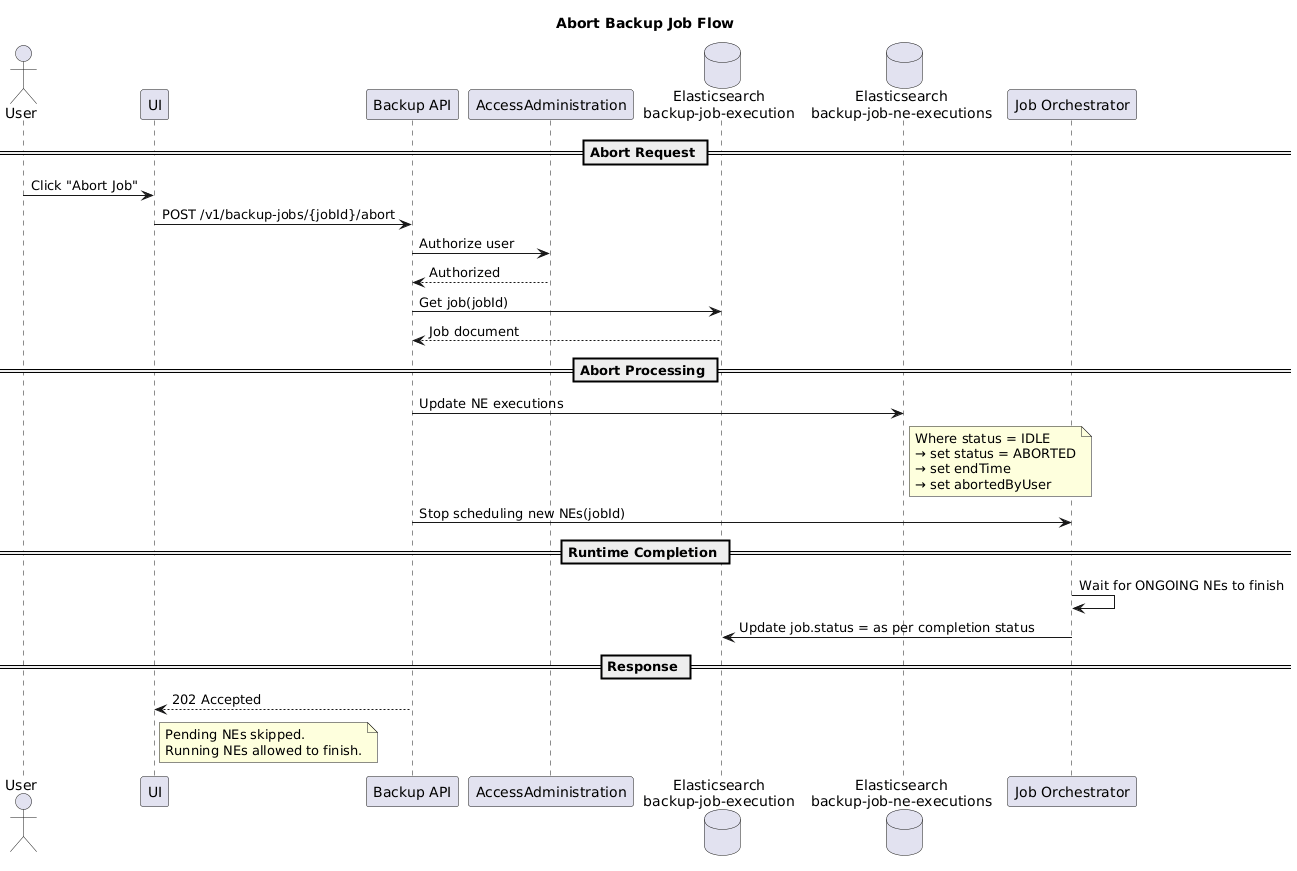

The diagram above was rendered by PlantUML. Its source (embedded in the PNG):
@startuml
title Abort Backup Job Flow

actor User
participant UI
participant "Backup API" as API
participant "AccessAdministration" as Auth
database "Elasticsearch\nbackup-job-execution" as JobES
database "Elasticsearch\nbackup-job-ne-executions" as NEES
participant "Job Orchestrator" as Orchestrator

== Abort Request ==

User -> UI : Click "Abort Job"
UI -> API : POST /v1/backup-jobs/{jobId}/abort

API -> Auth : Authorize user
Auth --> API : Authorized

API -> JobES : Get job(jobId)
JobES --> API : Job document

== Abort Processing ==


API -> NEES : Update NE executions
note right of NEES
Where status = IDLE
→ set status = ABORTED
→ set endTime
→ set abortedByUser
end note

API -> Orchestrator : Stop scheduling new NEs(jobId)

== Runtime Completion ==

Orchestrator -> Orchestrator : Wait for ONGOING NEs to finish
Orchestrator -> JobES : Update job.status = as per completion status

== Response ==

API --> UI : 202 Accepted
note right of UI
Pending NEs skipped.
Running NEs allowed to finish.
end note
@enduml